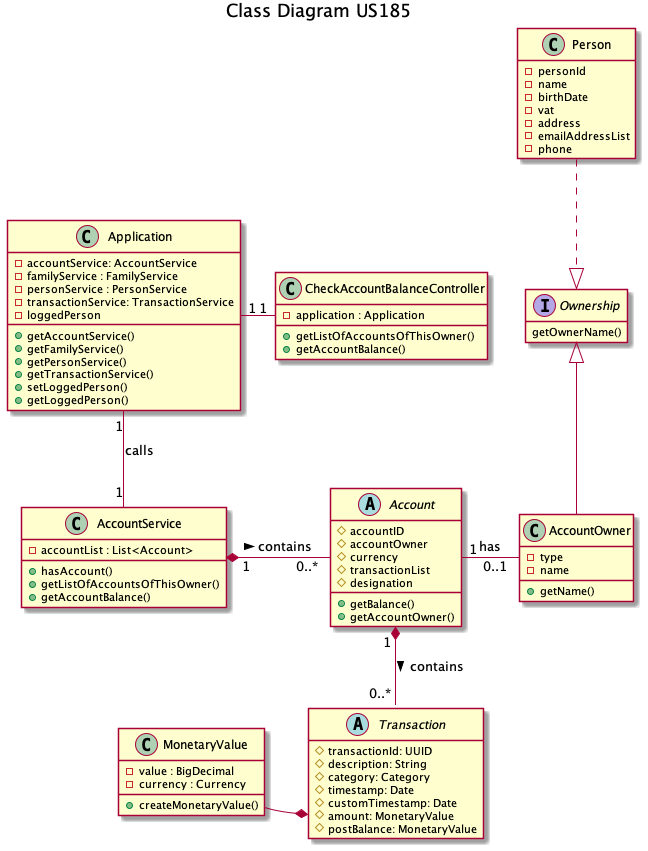

The diagram above was rendered by PlantUML. Its source (embedded in the PNG):
@startuml
title Class Diagram US185
hide empty members

class CheckAccountBalanceController {
 - application : Application

 + getListOfAccountsOfThisOwner()
 + getAccountBalance()
}

class Application{
  - accountService: AccountService
  - familyService : FamilyService
  - personService : PersonService
  - transactionService: TransactionService 
  - loggedPerson

  + getAccountService()
  + getFamilyService()
  + getPersonService()
  + getTransactionService()
  + setLoggedPerson()
  + getLoggedPerson()
  }
  
  class AccountService{                          
  - accountList : List<Account>                                                                  
  + hasAccount()                  
  + getListOfAccountsOfThisOwner()
  + getAccountBalance()
  }  
  
class Person{
 - personId 
 - name 
 - birthDate 
 - vat
 - address 
 - emailAddressList 
 - phone                              
  }


abstract class Account {

 # accountID                  
 # accountOwner            
 # currency          
 # transactionList     
 # designation       
                    
 + getBalance()              
 + getAccountOwner()        
}

abstract class Transaction {
    # transactionId: UUID
    # description: String
    # category: Category
    # timestamp: Date
    # customTimestamp: Date
    # amount: MonetaryValue
    # postBalance: MonetaryValue
}

class AccountOwner{
 - type
 - name
 + getName() 
}
 
class MonetaryValue {    
  - value : BigDecimal            
  - currency : Currency 
  
  + createMonetaryValue()
}             
              
interface Ownership {
  getOwnerName()   
}


CheckAccountBalanceController "1"-"1" Application
Application "1"--"1" AccountService : calls
AccountService "  1 " *- " 0..* " Account : contains >
Account "1 " - "    0..1 " AccountOwner :  has
MonetaryValue -* Transaction::amount
Account "  1 " *-- " 0..* " Transaction : contains >
Ownership <|.u. Person
class AccountOwner extends Ownership 

@enduml